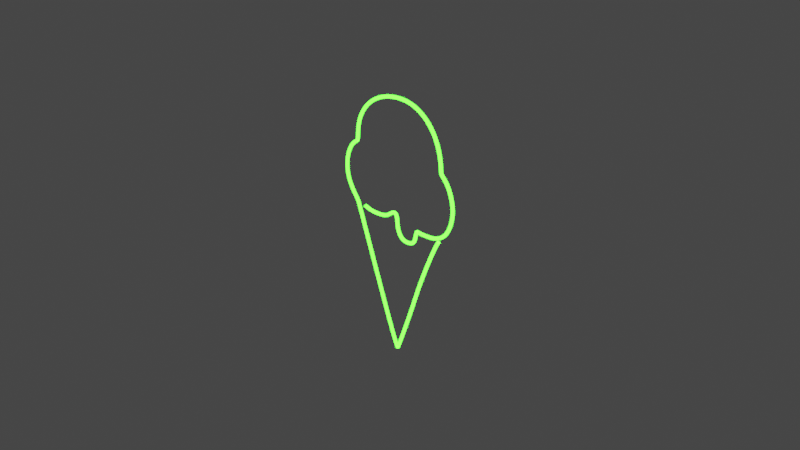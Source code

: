 # Source: iceCream.blend  (saved by Blender 2.93.21; exported with 4.5.12 LTS)
import bpy
from mathutils import Matrix  # noqa: F401  (used for matrix-valued properties, if any)

bpy.ops.wm.read_factory_settings(use_empty=True)
scene = bpy.context.scene
scene.name = 'Scene'

# ---- collections
col_collection = bpy.data.collections.new('Collection'); scene.collection.children.link(col_collection)

# ---- materials (node trees are filled in below, after node groups)
mat_material_001 = bpy.data.materials.new('Material.001')
mat_material_001.use_transparent_shadow = False

# ---- material node trees
mat_material_001.use_nodes = True; mat_material_001.node_tree.nodes.clear()
_N = mat_material_001.node_tree.nodes; _L = mat_material_001.node_tree.links
n0 = _N.new('ShaderNodeOutputMaterial'); n0.name = 'Material Output'; n0.location = (450, 300)
n1 = _N.new('ShaderNodeEmission'); n1.name = 'Emission'; n1.location = (10, 300)
n1.inputs[0].default_value = (0.02905, 1.0, 0.00984, 1.0)
n1.inputs[1].default_value = 20.0
n2 = _N.new('ShaderNodeMixShader'); n2.name = 'Mix Shader'; n2.location = (230, 318)
n3 = _N.new('ShaderNodeBsdfGlass'); n3.name = 'Glass BSDF'; n3.location = (-58, 173)
n3.distribution = 'BECKMANN'
n3.inputs[2].default_value = 1.45
_L.new(n1.outputs[0], n2.inputs[1])
_L.new(n2.outputs[0], n0.inputs[0])
_L.new(n3.outputs[0], n2.inputs[2])
n0.is_active_output = True

# ---- world
world_world = bpy.data.worlds.new('World'); scene.world = world_world
world_world.use_nodes = True; world_world.node_tree.nodes.clear()
_N = world_world.node_tree.nodes; _L = world_world.node_tree.links
n0 = _N.new('ShaderNodeOutputWorld'); n0.name = 'World Output'; n0.location = (300, 300)
n1 = _N.new('ShaderNodeBackground'); n1.name = 'Background'; n1.location = (10, 300)
n1.inputs[0].default_value = (0.05088, 0.05088, 0.05088, 1.0)
_L.new(n1.outputs[0], n0.inputs[0])
n0.is_active_output = True
world_world.color = (0.05088, 0.05088, 0.05088)
world_world.use_sun_shadow = False
world_world.sun_shadow_jitter_overblur = 0.0

# ---- cameras
cam_camera = bpy.data.cameras.new('Camera')
cam_camera.clip_end = 100.0
cam_camera.ortho_scale = 7.314

# ---- lights
light_light = bpy.data.lights.new('Light', 'POINT')
light_light.transmission_factor = 0.0
light_light.energy = 1000.0
light_light.shadow_soft_size = 0.1
light_light.shadow_maximum_resolution = 0.006
light_light.use_absolute_resolution = True

# ---- curves / text
cu_nurbscurve = bpy.data.curves.new('NurbsCurve', 'CURVE')
cu_nurbscurve.dimensions = '3D'
_sp = cu_nurbscurve.splines.new('NURBS'); _sp.points.add(44)
_sp.points.foreach_set('co', [-0.5657, -0.009115, 1.623e-09, 1.0, -0.5292, -0.02735, 4.869e-09, 1.0, -0.4244, -0.05469, 9.739e-09, 1.0, -0.3469, -0.05469, 9.739e-09, 1.0, -0.2375, -0.04558, 8.116e-09, 1.0, -0.1646, -0.01823, 3.246e-09, 1.0, -0.08258, 0.05469, -9.739e-09, 1.0, -0.02789, 0.0319, -5.681e-09, 1.0, -0.02789, -0.1048, 1.867e-08, 1.0, 0.01769, -0.2005, 3.571e-08, 1.0, 0.09061, -0.2324, 4.139e-08, 1.0, 0.1954, -0.2188, 3.896e-08, 1.0, 0.2365, -0.155, 2.759e-08, 1.0, 0.2501, -0.04558, 8.116e-09, 1.0, 0.282, -0.05925, 1.055e-08, 1.0, 0.3914, -0.05469, 9.739e-09, 1.0, 0.5099, -0.04558, 8.116e-09, 1.0, 0.6603, 0.0319, -5.681e-09, 1.0, 0.7469, 0.2233, -3.977e-08, 1.0, 0.7515, 0.4147, -7.385e-08, 1.0, 0.674, 0.6016, -1.071e-07, 1.0, 0.5828, 0.6745, -1.201e-07, 1.0, 0.5828, 0.7019, -1.25e-07, 1.0, 0.5646, 0.8979, -1.599e-07, 1.0, 0.4415, 1.144, -2.037e-07, 1.0, 0.1772, 1.308, -2.329e-07, 1.0, -0.1737, 1.285, -2.289e-07, 1.0, -0.4426, 1.149, -2.045e-07, 1.0, -0.6067, 0.9161, -1.631e-07, 1.0, -0.6113, 0.6745, -1.201e-07, 1.0, -0.6295, 0.67, -1.193e-07, 1.0, -0.7298, 0.5925, -1.055e-07, 1.0, -0.7981, 0.4147, -7.385e-08, 1.0, -0.7845, 0.1914, -3.409e-08, 1.0, -0.6432, 0.01367, -2.435e-09, 1.0, -0.6249, -0.009115, 1.623e-09, 1.0, -0.5989, -0.0756, 1.915e-07, 1.0, -0.08471, -1.457, 4.374e-07, 1.0, -0.02208, -1.547, 2.754e-07, 1.0, -0.02755, -1.569, 2.793e-07, 1.0, 0.1857, -1.005, 1.79e-07, 1.0, 0.2951, -0.6554, 1.167e-07, 1.0, 0.5139, -0.1303, 2.321e-08, 1.0, 0.5741, -0.04281, 7.624e-09, 1.0, 0.5741, -0.04281, 7.624e-09, 1.0])
_sp.order_v = 0
cu_nurbscurve.materials.append(mat_material_001)
cu_nurbscurve.use_path = True
cu_nurbscurve.bevel_depth = 0.02
cu_nurbscurve.fill_mode = 'FULL'

# ---- objects
ob_light = bpy.data.objects.new('Light', light_light)
ob_camera = bpy.data.objects.new('Camera', cam_camera)
ob_empty = bpy.data.objects.new('Empty', None)
ob_nurbscurve = bpy.data.objects.new('NurbsCurve', cu_nurbscurve)

# ---- transforms, parenting, visibility, modifiers, constraints
ob_light.location = (4.076, 1.005, 5.904)
ob_light.rotation_euler = (0.6503, 0.05522, 1.866)
ob_light.lock_rotations_4d = False
ob_light.empty_display_type = 'ARROWS'
ob_light.color = (0.0, 0.0, 0.0, 0.0)
ob_light.lineart.crease_threshold = 0.0
ob_camera.location = (7.359, -6.926, 4.958)
ob_camera.rotation_euler = (1.109, 0.0, 0.8149)
ob_camera.lock_rotations_4d = False
ob_camera.empty_display_type = 'ARROWS'
ob_camera.color = (0.0, 0.0, 0.0, 0.0)
ob_camera.display_type = 'WIRE'
ob_camera.lineart.crease_threshold = 0.0
ob_empty.location = (-4.344, -7.899e-08, 0.5879)
ob_empty.rotation_euler = (1.571, 0.0, 3.142)
ob_empty.empty_display_type = 'IMAGE'
ob_empty.empty_display_size = 5.0
ob_empty.empty_image_offset = (-1.417, -0.66)
ob_nurbscurve.location = (0.0, 0.0, 0.0)
ob_nurbscurve.rotation_euler = (1.571, -0.0, 0.0)
_m = ob_nurbscurve.modifiers.new('Subdivision', 'SUBSURF')
_m.levels = 3
_m.render_levels = 4

# ---- collection membership
col_collection.objects.link(ob_light)
col_collection.objects.link(ob_camera)
col_collection.objects.link(ob_empty)
col_collection.objects.link(ob_nurbscurve)

# ---- scene / render settings (as saved in the file)
scene.camera = ob_camera
scene.frame_start = 1; scene.frame_end = 250; scene.frame_set(1)
scene.render.engine = 'BLENDER_EEVEE_NEXT'
scene.cycles.use_denoising = False
scene.cycles.samples = 128
scene.cycles.sampling_pattern = 'TABULATED_SOBOL'
scene.cycles.use_adaptive_sampling = False
scene.cycles.use_light_tree = False
scene.view_settings.view_transform = 'Filmic'
bpy.context.view_layer.update()
